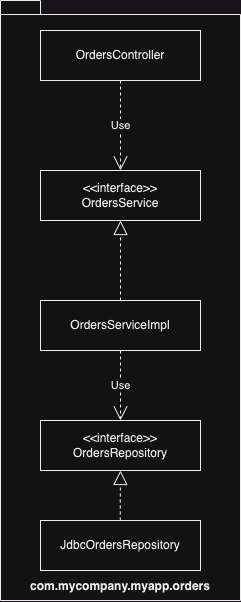

The diagram above was exported from draw.io. Its source (the exported page's mxGraphModel, read from the mxfile embedded in the PNG):
<mxGraphModel dx="1195" dy="687" grid="1" gridSize="10" guides="1" tooltips="1" connect="1" arrows="1" fold="1" page="1" pageScale="1" pageWidth="827" pageHeight="1169" math="0" shadow="0">
  <root>
    <mxCell id="0" />
    <mxCell id="1" parent="0" />
    <mxCell id="2" value="&lt;br&gt;&lt;br&gt;&lt;br&gt;&lt;br&gt;&lt;br&gt;&lt;br&gt;&lt;br&gt;&lt;br&gt;&lt;br&gt;&lt;br&gt;&lt;br&gt;&lt;br&gt;&lt;br&gt;&lt;br&gt;&lt;br&gt;&lt;br&gt;&lt;br&gt;&lt;br&gt;&lt;br&gt;&lt;br&gt;&lt;br&gt;&lt;br&gt;&lt;br&gt;&lt;br&gt;&lt;br&gt;&lt;br&gt;&lt;br&gt;&lt;br&gt;&lt;br&gt;&lt;br&gt;&lt;br&gt;&lt;br&gt;&lt;br&gt;&lt;br&gt;&lt;br&gt;&lt;br&gt;&lt;br&gt;&lt;br&gt;&lt;br&gt;com.mycompany.myapp.orders" style="shape=folder;fontStyle=1;spacingTop=10;tabWidth=40;tabHeight=14;tabPosition=left;html=1;whiteSpace=wrap;" vertex="1" parent="1">
      <mxGeometry x="440" y="40" width="240" height="600" as="geometry" />
    </mxCell>
    <mxCell id="3" value="OrdersController" style="html=1;whiteSpace=wrap;" vertex="1" parent="1">
      <mxGeometry x="480" y="70" width="160" height="50" as="geometry" />
    </mxCell>
    <mxCell id="4" value="&amp;lt;&amp;lt;interface&amp;gt;&amp;gt;&lt;br&gt;OrdersService" style="html=1;whiteSpace=wrap;" vertex="1" parent="1">
      <mxGeometry x="480" y="210" width="160" height="50" as="geometry" />
    </mxCell>
    <mxCell id="5" value="OrdersServiceImpl" style="html=1;whiteSpace=wrap;" vertex="1" parent="1">
      <mxGeometry x="480" y="340" width="160" height="50" as="geometry" />
    </mxCell>
    <mxCell id="6" value="&amp;lt;&amp;lt;interface&amp;gt;&amp;gt;&lt;br&gt;OrdersRepository" style="html=1;whiteSpace=wrap;" vertex="1" parent="1">
      <mxGeometry x="480" y="460" width="160" height="50" as="geometry" />
    </mxCell>
    <mxCell id="7" value="JdbcOrdersRepository" style="html=1;whiteSpace=wrap;" vertex="1" parent="1">
      <mxGeometry x="480" y="560" width="160" height="50" as="geometry" />
    </mxCell>
    <mxCell id="8" value="" style="endArrow=block;dashed=1;endFill=0;endSize=12;html=1;rounded=0;exitX=0.5;exitY=0;exitDx=0;exitDy=0;entryX=0.5;entryY=1;entryDx=0;entryDy=0;" edge="1" source="5" target="4" parent="1">
      <mxGeometry width="160" relative="1" as="geometry">
        <mxPoint x="620" y="400" as="sourcePoint" />
        <mxPoint x="780" y="400" as="targetPoint" />
        <Array as="points">
          <mxPoint x="560" y="290" />
        </Array>
      </mxGeometry>
    </mxCell>
    <mxCell id="9" value="" style="endArrow=block;dashed=1;endFill=0;endSize=12;html=1;rounded=0;exitX=0.5;exitY=0;exitDx=0;exitDy=0;entryX=0.5;entryY=1;entryDx=0;entryDy=0;" edge="1" target="6" parent="1">
      <mxGeometry width="160" relative="1" as="geometry">
        <mxPoint x="559.8" y="560" as="sourcePoint" />
        <mxPoint x="559.8" y="530" as="targetPoint" />
        <Array as="points">
          <mxPoint x="559.8" y="540" />
        </Array>
      </mxGeometry>
    </mxCell>
    <mxCell id="10" value="Use" style="endArrow=open;endSize=12;dashed=1;html=1;rounded=0;exitX=0.5;exitY=1;exitDx=0;exitDy=0;entryX=0.5;entryY=0;entryDx=0;entryDy=0;" edge="1" source="5" target="6" parent="1">
      <mxGeometry width="160" relative="1" as="geometry">
        <mxPoint x="690" y="350" as="sourcePoint" />
        <mxPoint x="850" y="350" as="targetPoint" />
      </mxGeometry>
    </mxCell>
    <mxCell id="11" value="Use" style="endArrow=open;endSize=12;dashed=1;html=1;rounded=0;exitX=0.5;exitY=1;exitDx=0;exitDy=0;entryX=0.5;entryY=0;entryDx=0;entryDy=0;" edge="1" source="3" target="4" parent="1">
      <mxGeometry width="160" relative="1" as="geometry">
        <mxPoint x="570" y="370" as="sourcePoint" />
        <mxPoint x="570" y="490" as="targetPoint" />
      </mxGeometry>
    </mxCell>
  </root>
</mxGraphModel>